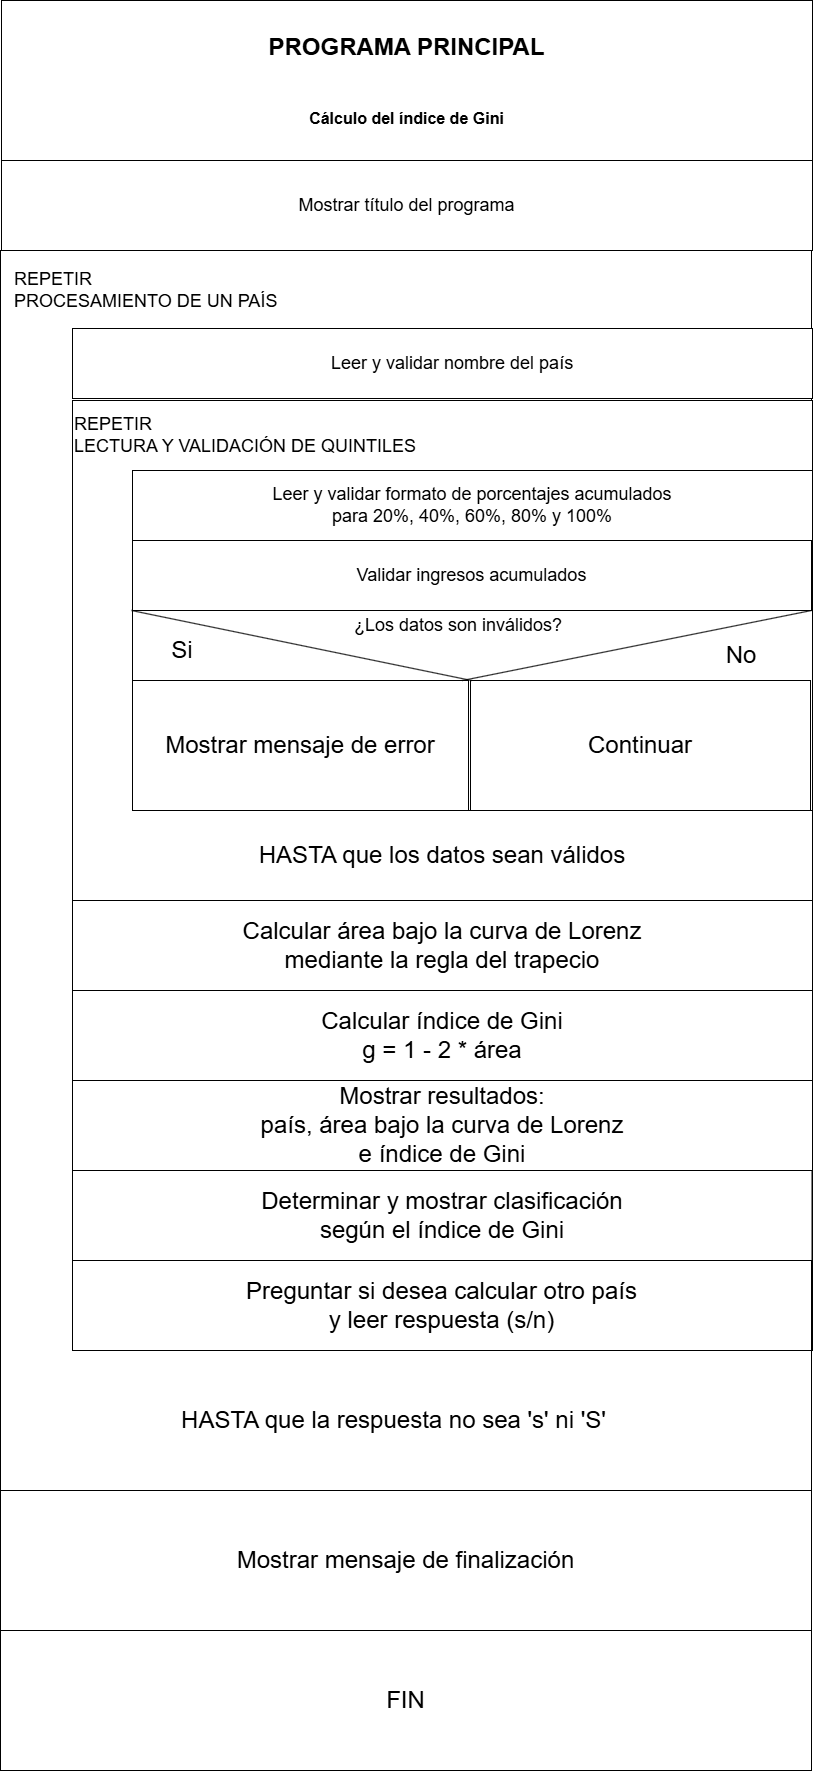

The diagram above was exported from draw.io. Its source (the exported page's mxGraphModel, read from the mxfile embedded in the PNG):
<mxGraphModel dx="2828" dy="1810" grid="1" gridSize="10" guides="1" tooltips="1" connect="1" arrows="1" fold="1" page="1" pageScale="1" pageWidth="827" pageHeight="1169" math="0" shadow="0">
  <root>
    <mxCell id="0" />
    <mxCell id="1" parent="0" />
    <mxCell id="x_FTLuqenIavofD1y8gb-1" parent="1" style="rounded=0;whiteSpace=wrap;html=1;" value="" vertex="1">
      <mxGeometry height="1350" width="810" x="9" y="10" as="geometry" />
    </mxCell>
    <mxCell id="x_FTLuqenIavofD1y8gb-4" parent="1" style="rounded=0;whiteSpace=wrap;html=1;" value="" vertex="1">
      <mxGeometry height="1240" width="811" x="8" y="260" as="geometry" />
    </mxCell>
    <mxCell id="x_FTLuqenIavofD1y8gb-15" parent="1" style="rounded=0;whiteSpace=wrap;html=1;" value="" vertex="1">
      <mxGeometry height="950" width="740" x="80" y="410" as="geometry" />
    </mxCell>
    <mxCell id="B-zA0yS0M3kh2GmMlv9n-7" parent="1" style="rounded=0;whiteSpace=wrap;html=1;" value="" vertex="1">
      <mxGeometry height="200" width="680" x="140" y="620" as="geometry" />
    </mxCell>
    <mxCell id="x_FTLuqenIavofD1y8gb-2" parent="1" style="rounded=0;whiteSpace=wrap;html=1;" value="&lt;b&gt;&lt;font style=&quot;font-size: 24px;&quot;&gt;PROGRAMA PRINCIPAL&lt;/font&gt;&lt;/b&gt;&lt;div&gt;&lt;b&gt;&lt;font style=&quot;font-size: 24px;&quot;&gt;&lt;br&gt;&lt;/font&gt;&lt;/b&gt;&lt;/div&gt;&lt;div&gt;&lt;b&gt;&lt;font size=&quot;3&quot;&gt;&lt;br&gt;&lt;/font&gt;&lt;/b&gt;&lt;div&gt;&lt;b&gt;&lt;font size=&quot;3&quot;&gt;Cálculo del índice de Gini&lt;/font&gt;&lt;/b&gt;&lt;/div&gt;&lt;/div&gt;" vertex="1">
      <mxGeometry height="160" width="811" x="9" y="10" as="geometry" />
    </mxCell>
    <mxCell id="x_FTLuqenIavofD1y8gb-3" parent="1" style="rounded=0;whiteSpace=wrap;html=1;" value="&lt;font style=&quot;font-size: 18px;&quot;&gt;Mostrar título del programa&lt;/font&gt;" vertex="1">
      <mxGeometry height="90" width="811" x="9" y="170" as="geometry" />
    </mxCell>
    <mxCell id="x_FTLuqenIavofD1y8gb-5" parent="1" style="text;html=1;whiteSpace=wrap;strokeColor=none;fillColor=none;align=left;verticalAlign=middle;rounded=0;" value="&lt;font style=&quot;font-size: 18px;&quot;&gt;REPETIR&lt;/font&gt;&lt;div&gt;&lt;font style=&quot;font-size: 18px;&quot;&gt;PROCESAMIENTO DE UN PAÍS&lt;/font&gt;&lt;/div&gt;" vertex="1">
      <mxGeometry height="90" width="280" x="20" y="255" as="geometry" />
    </mxCell>
    <mxCell id="x_FTLuqenIavofD1y8gb-7" parent="1" style="text;html=1;whiteSpace=wrap;strokeColor=none;fillColor=none;align=center;verticalAlign=middle;rounded=0;" value="&lt;font style=&quot;font-size: 24px;&quot;&gt;HASTA que la respuesta no sea 's' ni 'S'&lt;/font&gt;" vertex="1">
      <mxGeometry height="40" width="559" x="122" y="1410" as="geometry" />
    </mxCell>
    <mxCell id="x_FTLuqenIavofD1y8gb-8" parent="1" style="rounded=0;whiteSpace=wrap;html=1;" value="&lt;font style=&quot;font-size: 24px;&quot;&gt;Mostrar mensaje de finalización&lt;/font&gt;" vertex="1">
      <mxGeometry height="140" width="811" x="8" y="1500" as="geometry" />
    </mxCell>
    <mxCell id="x_FTLuqenIavofD1y8gb-9" parent="1" style="rounded=0;whiteSpace=wrap;html=1;" value="&lt;font style=&quot;font-size: 24px;&quot;&gt;FIN&lt;/font&gt;" vertex="1">
      <mxGeometry height="140" width="811" x="8" y="1640" as="geometry" />
    </mxCell>
    <mxCell id="x_FTLuqenIavofD1y8gb-11" parent="1" style="rounded=0;whiteSpace=wrap;html=1;" value="" vertex="1">
      <mxGeometry height="70" width="740" x="80" y="338" as="geometry" />
    </mxCell>
    <mxCell id="x_FTLuqenIavofD1y8gb-13" parent="1" style="text;html=1;whiteSpace=wrap;strokeColor=none;fillColor=none;align=left;verticalAlign=middle;rounded=0;" value="&lt;span style=&quot;font-size: 18px;&quot;&gt;Leer y validar nombre del país&lt;/span&gt;" vertex="1">
      <mxGeometry height="90" width="258.5" x="336.75" y="328" as="geometry" />
    </mxCell>
    <mxCell id="x_FTLuqenIavofD1y8gb-16" parent="1" style="text;html=1;whiteSpace=wrap;strokeColor=none;fillColor=none;align=left;verticalAlign=middle;rounded=0;" value="&lt;font style=&quot;font-size: 18px;&quot;&gt;REPETIR&lt;/font&gt;&lt;div&gt;&lt;span style=&quot;font-size: 18px;&quot;&gt;LECTURA Y VALIDACIÓN DE QUINTILES&lt;/span&gt;&lt;/div&gt;" vertex="1">
      <mxGeometry height="90" width="412" x="80" y="400" as="geometry" />
    </mxCell>
    <mxCell id="x_FTLuqenIavofD1y8gb-17" parent="1" style="rounded=0;whiteSpace=wrap;html=1;" value="&lt;div&gt;&lt;span style=&quot;font-size: 18px;&quot;&gt;Leer y validar formato de porcentajes acumulados&lt;/span&gt;&lt;/div&gt;&lt;div&gt;&lt;span style=&quot;font-size: 18px;&quot;&gt;para 20%, 40%, 60%, 80% y 100%&lt;/span&gt;&lt;/div&gt;" vertex="1">
      <mxGeometry height="70" width="680" x="140" y="480" as="geometry" />
    </mxCell>
    <mxCell id="x_FTLuqenIavofD1y8gb-18" parent="1" style="rounded=0;whiteSpace=wrap;html=1;" value="&lt;font style=&quot;font-size: 18px;&quot;&gt;Validar ingresos acumulados&lt;/font&gt;" vertex="1">
      <mxGeometry height="70" width="679" x="140" y="550" as="geometry" />
    </mxCell>
    <mxCell id="x_FTLuqenIavofD1y8gb-20" parent="1" style="rounded=0;whiteSpace=wrap;html=1;" value="&lt;font style=&quot;font-size: 24px;&quot;&gt;Mostrar mensaje de error&lt;/font&gt;" vertex="1">
      <mxGeometry height="130" width="336" x="140" y="690" as="geometry" />
    </mxCell>
    <mxCell id="x_FTLuqenIavofD1y8gb-22" parent="1" style="rounded=0;whiteSpace=wrap;html=1;" value="&lt;font style=&quot;font-size: 24px;&quot;&gt;Continuar&lt;/font&gt;" vertex="1">
      <mxGeometry height="130" width="340" x="478" y="690" as="geometry" />
    </mxCell>
    <mxCell id="x_FTLuqenIavofD1y8gb-25" parent="1" style="text;html=1;whiteSpace=wrap;strokeColor=none;fillColor=none;align=center;verticalAlign=middle;rounded=0;" value="&lt;font style=&quot;font-size: 18px;&quot;&gt;¿Los datos son inválidos?&lt;/font&gt;" vertex="1">
      <mxGeometry height="30" width="430" x="251" y="620" as="geometry" />
    </mxCell>
    <mxCell id="x_FTLuqenIavofD1y8gb-26" edge="1" parent="1" style="endArrow=none;html=1;rounded=0;entryX=1;entryY=0;entryDx=0;entryDy=0;" value="">
      <mxGeometry height="50" relative="1" width="50" as="geometry">
        <mxPoint x="139" y="620" as="sourcePoint" />
        <mxPoint x="479" y="690" as="targetPoint" />
      </mxGeometry>
    </mxCell>
    <mxCell id="x_FTLuqenIavofD1y8gb-27" edge="1" parent="1" style="endArrow=none;html=1;rounded=0;entryX=1;entryY=1;entryDx=0;entryDy=0;" target="x_FTLuqenIavofD1y8gb-18" value="">
      <mxGeometry height="50" relative="1" width="50" as="geometry">
        <mxPoint x="470" y="690" as="sourcePoint" />
        <mxPoint x="810" y="760" as="targetPoint" />
      </mxGeometry>
    </mxCell>
    <mxCell id="x_FTLuqenIavofD1y8gb-28" parent="1" style="text;html=1;whiteSpace=wrap;strokeColor=none;fillColor=none;align=center;verticalAlign=middle;rounded=0;" value="&lt;font style=&quot;font-size: 24px;&quot;&gt;Si&lt;/font&gt;" vertex="1">
      <mxGeometry height="30" width="60" x="160" y="645" as="geometry" />
    </mxCell>
    <mxCell id="x_FTLuqenIavofD1y8gb-29" parent="1" style="text;html=1;whiteSpace=wrap;strokeColor=none;fillColor=none;align=center;verticalAlign=middle;rounded=0;" value="&lt;font style=&quot;font-size: 24px;&quot;&gt;No&lt;/font&gt;" vertex="1">
      <mxGeometry height="30" width="60" x="719" y="650" as="geometry" />
    </mxCell>
    <mxCell id="x_FTLuqenIavofD1y8gb-30" parent="1" style="text;html=1;whiteSpace=wrap;strokeColor=none;fillColor=none;align=center;verticalAlign=middle;rounded=0;" value="&lt;font style=&quot;font-size: 24px;&quot;&gt;HASTA que los datos sean válidos&lt;/font&gt;" vertex="1">
      <mxGeometry height="30" width="500" x="199.5" y="850" as="geometry" />
    </mxCell>
    <mxCell id="x_FTLuqenIavofD1y8gb-31" parent="1" style="rounded=0;whiteSpace=wrap;html=1;" value="&lt;font style=&quot;font-size: 24px;&quot;&gt;Calcular área bajo la curva de Lorenz&lt;/font&gt;&lt;div&gt;&lt;font style=&quot;font-size: 24px;&quot;&gt;mediante la regla del trapecio&lt;/font&gt;&lt;/div&gt;" vertex="1">
      <mxGeometry height="90" width="740" x="80" y="910" as="geometry" />
    </mxCell>
    <mxCell id="B-zA0yS0M3kh2GmMlv9n-1" parent="1" style="rounded=0;whiteSpace=wrap;html=1;" value="&lt;div&gt;&lt;font style=&quot;font-size: 24px;&quot;&gt;Calcular índice de Gini&lt;/font&gt;&lt;/div&gt;&lt;div&gt;&lt;font style=&quot;font-size: 24px;&quot;&gt;g = 1 - 2 * área&lt;/font&gt;&lt;/div&gt;" vertex="1">
      <mxGeometry height="90" width="740" x="80" y="1000" as="geometry" />
    </mxCell>
    <mxCell id="B-zA0yS0M3kh2GmMlv9n-2" parent="1" style="rounded=0;whiteSpace=wrap;html=1;" value="&lt;div&gt;&lt;font style=&quot;font-size: 24px;&quot;&gt;Mostrar resultados:&lt;/font&gt;&lt;/div&gt;&lt;div&gt;&lt;font style=&quot;font-size: 24px;&quot;&gt;país, área bajo la curva de Lorenz&lt;/font&gt;&lt;/div&gt;&lt;div&gt;&lt;font style=&quot;font-size: 24px;&quot;&gt;e índice de Gini&lt;/font&gt;&lt;/div&gt;" vertex="1">
      <mxGeometry height="90" width="740" x="80" y="1090" as="geometry" />
    </mxCell>
    <mxCell id="B-zA0yS0M3kh2GmMlv9n-4" parent="1" style="rounded=0;whiteSpace=wrap;html=1;" value="&lt;div&gt;&lt;font style=&quot;font-size: 24px;&quot;&gt;Determinar y mostrar clasificación&lt;/font&gt;&lt;/div&gt;&lt;div&gt;&lt;font style=&quot;font-size: 24px;&quot;&gt;según el índice de Gini&lt;/font&gt;&lt;/div&gt;" vertex="1">
      <mxGeometry height="90" width="739.5" x="80" y="1180" as="geometry" />
    </mxCell>
    <mxCell id="B-zA0yS0M3kh2GmMlv9n-5" parent="1" style="rounded=0;whiteSpace=wrap;html=1;" value="&lt;div&gt;&lt;font style=&quot;font-size: 24px;&quot;&gt;Preguntar si desea calcular otro país&lt;/font&gt;&lt;/div&gt;&lt;div&gt;&lt;font style=&quot;font-size: 24px;&quot;&gt;y leer respuesta (s/n)&lt;/font&gt;&lt;/div&gt;" vertex="1">
      <mxGeometry height="90" width="739" x="80" y="1270" as="geometry" />
    </mxCell>
  </root>
</mxGraphModel>